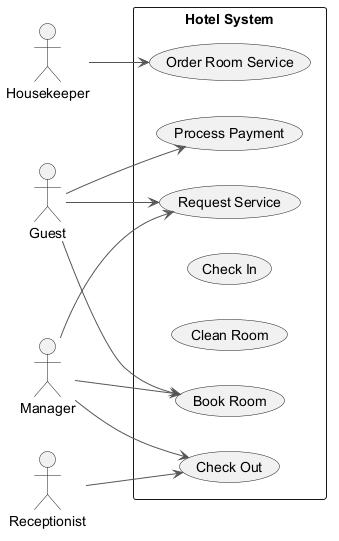

The diagram above was rendered by PlantUML. Its source (embedded in the PNG):
@startuml
skinparam backgroundColor #FFFFFF
skinparam classBackgroundColor #E8F4FA
skinparam classBorderColor #2C7DA0
skinparam ArrowColor #555555
left to right direction
actor "Housekeeper" as Housekeeper
actor "Guest" as Guest
actor "Receptionist" as Receptionist
actor "Manager" as Manager
rectangle "Hotel System" {
  usecase "Check Out" as UC_CheckOut
  usecase "Book Room" as UC_BookRoom
  usecase "Process Payment" as UC_ProcessPayment
  usecase "Check In" as UC_CheckIn
  usecase "Clean Room" as UC_CleanRoom
  usecase "Order Room Service" as UC_OrderRoomService
  usecase "Request Service" as UC_RequestService
}
Housekeeper --> UC_OrderRoomService
Guest --> UC_BookRoom
Guest --> UC_ProcessPayment
Guest --> UC_RequestService
Receptionist --> UC_CheckOut
Manager --> UC_BookRoom
Manager --> UC_RequestService
Manager --> UC_CheckOut
@enduml